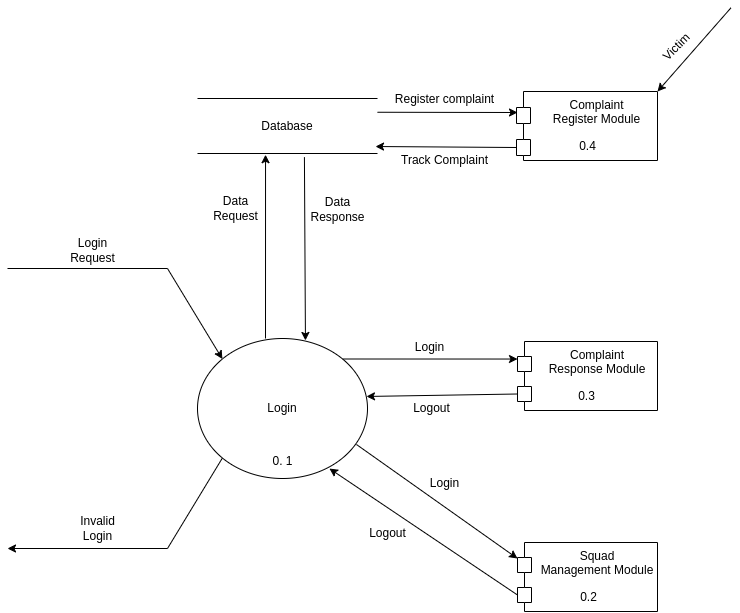

The diagram above was exported from draw.io. Its source (the exported page's mxGraphModel, read from the mxfile embedded in the PNG):
<mxGraphModel dx="1434" dy="783" grid="1" gridSize="10" guides="1" tooltips="1" connect="1" arrows="1" fold="1" page="1" pageScale="1" pageWidth="827" pageHeight="1169" math="0" shadow="0">
  <root>
    <mxCell id="0" />
    <mxCell id="1" parent="0" />
    <mxCell id="jsPVeI7ytuAK9CtYSdAV-1" value="Login" style="ellipse;whiteSpace=wrap;html=1;" parent="1" vertex="1">
      <mxGeometry x="250" y="396" width="170" height="140" as="geometry" />
    </mxCell>
    <mxCell id="jsPVeI7ytuAK9CtYSdAV-3" value="" style="edgeStyle=none;orthogonalLoop=1;jettySize=auto;html=1;rounded=0;entryX=0;entryY=0;entryDx=0;entryDy=0;" parent="1" target="jsPVeI7ytuAK9CtYSdAV-1" edge="1">
      <mxGeometry width="100" relative="1" as="geometry">
        <mxPoint x="60" y="326" as="sourcePoint" />
        <mxPoint x="210" y="396" as="targetPoint" />
        <Array as="points">
          <mxPoint x="220" y="326" />
        </Array>
      </mxGeometry>
    </mxCell>
    <mxCell id="jsPVeI7ytuAK9CtYSdAV-4" value="" style="edgeStyle=none;orthogonalLoop=1;jettySize=auto;html=1;rounded=0;exitX=0;exitY=1;exitDx=0;exitDy=0;" parent="1" source="jsPVeI7ytuAK9CtYSdAV-1" edge="1">
      <mxGeometry width="100" relative="1" as="geometry">
        <mxPoint x="100" y="486" as="sourcePoint" />
        <mxPoint x="60" y="606" as="targetPoint" />
        <Array as="points">
          <mxPoint x="220" y="606" />
        </Array>
      </mxGeometry>
    </mxCell>
    <mxCell id="jsPVeI7ytuAK9CtYSdAV-10" value="" style="edgeStyle=none;orthogonalLoop=1;jettySize=auto;html=1;rounded=0;exitX=1;exitY=0;exitDx=0;exitDy=0;entryX=0;entryY=0.254;entryDx=0;entryDy=0;entryPerimeter=0;" parent="1" source="jsPVeI7ytuAK9CtYSdAV-1" target="D86sx7wyspa-cqtISMKc-4" edge="1">
      <mxGeometry width="100" relative="1" as="geometry">
        <mxPoint x="430" y="407" as="sourcePoint" />
        <mxPoint x="560" y="417" as="targetPoint" />
        <Array as="points" />
      </mxGeometry>
    </mxCell>
    <mxCell id="jsPVeI7ytuAK9CtYSdAV-11" value="" style="edgeStyle=none;orthogonalLoop=1;jettySize=auto;html=1;rounded=0;exitX=0.935;exitY=0.757;exitDx=0;exitDy=0;exitPerimeter=0;entryX=0;entryY=0.232;entryDx=0;entryDy=0;entryPerimeter=0;" parent="1" source="jsPVeI7ytuAK9CtYSdAV-1" target="D86sx7wyspa-cqtISMKc-6" edge="1">
      <mxGeometry width="100" relative="1" as="geometry">
        <mxPoint x="560" y="606" as="sourcePoint" />
        <mxPoint x="550" y="610" as="targetPoint" />
        <Array as="points" />
      </mxGeometry>
    </mxCell>
    <mxCell id="jsPVeI7ytuAK9CtYSdAV-12" value="Login&lt;br&gt;Request" style="text;html=1;align=center;verticalAlign=middle;resizable=0;points=[];autosize=1;strokeColor=none;fillColor=none;" parent="1" vertex="1">
      <mxGeometry x="110" y="288" width="70" height="40" as="geometry" />
    </mxCell>
    <mxCell id="jsPVeI7ytuAK9CtYSdAV-13" value="Invalid&lt;br&gt;Login" style="text;html=1;align=center;verticalAlign=middle;resizable=0;points=[];autosize=1;strokeColor=none;fillColor=none;" parent="1" vertex="1">
      <mxGeometry x="120" y="566" width="60" height="40" as="geometry" />
    </mxCell>
    <mxCell id="jsPVeI7ytuAK9CtYSdAV-14" value="Logout" style="text;html=1;align=center;verticalAlign=middle;resizable=0;points=[];autosize=1;strokeColor=none;fillColor=none;" parent="1" vertex="1">
      <mxGeometry x="410" y="576" width="60" height="30" as="geometry" />
    </mxCell>
    <mxCell id="jsPVeI7ytuAK9CtYSdAV-17" value="Login" style="text;html=1;align=center;verticalAlign=middle;resizable=0;points=[];autosize=1;strokeColor=none;fillColor=none;" parent="1" vertex="1">
      <mxGeometry x="457" y="390" width="50" height="30" as="geometry" />
    </mxCell>
    <mxCell id="jsPVeI7ytuAK9CtYSdAV-18" value="0. 1" style="text;html=1;align=center;verticalAlign=middle;resizable=0;points=[];autosize=1;strokeColor=none;fillColor=none;" parent="1" vertex="1">
      <mxGeometry x="315" y="504" width="40" height="30" as="geometry" />
    </mxCell>
    <mxCell id="zB5RQNQVIBqfSYqidaWU-4" value="" style="edgeStyle=none;orthogonalLoop=1;jettySize=auto;html=1;rounded=0;exitX=0;exitY=0;exitDx=0;exitDy=52.5;exitPerimeter=0;entryX=0.776;entryY=0.929;entryDx=0;entryDy=0;entryPerimeter=0;" parent="1" source="D86sx7wyspa-cqtISMKc-6" target="jsPVeI7ytuAK9CtYSdAV-1" edge="1">
      <mxGeometry width="100" relative="1" as="geometry">
        <mxPoint x="560.98" y="650" as="sourcePoint" />
        <mxPoint x="390" y="536" as="targetPoint" />
        <Array as="points" />
      </mxGeometry>
    </mxCell>
    <mxCell id="zB5RQNQVIBqfSYqidaWU-6" value="" style="edgeStyle=none;orthogonalLoop=1;jettySize=auto;html=1;rounded=0;exitX=0;exitY=0;exitDx=0;exitDy=52.5;exitPerimeter=0;entryX=0.994;entryY=0.414;entryDx=0;entryDy=0;entryPerimeter=0;" parent="1" source="D86sx7wyspa-cqtISMKc-4" target="jsPVeI7ytuAK9CtYSdAV-1" edge="1">
      <mxGeometry width="100" relative="1" as="geometry">
        <mxPoint x="560" y="460" as="sourcePoint" />
        <mxPoint x="440" y="452" as="targetPoint" />
        <Array as="points" />
      </mxGeometry>
    </mxCell>
    <mxCell id="wiPIHEhx2NYUw8NA-F7D-1" value="Database" style="shape=partialRectangle;whiteSpace=wrap;html=1;left=0;right=0;fillColor=none;" parent="1" vertex="1">
      <mxGeometry x="250" y="156" width="180" height="55" as="geometry" />
    </mxCell>
    <mxCell id="wiPIHEhx2NYUw8NA-F7D-2" value="" style="edgeStyle=none;orthogonalLoop=1;jettySize=auto;html=1;rounded=0;entryX=0.378;entryY=1.022;entryDx=0;entryDy=0;entryPerimeter=0;exitX=0.4;exitY=0;exitDx=0;exitDy=0;exitPerimeter=0;" parent="1" source="jsPVeI7ytuAK9CtYSdAV-1" target="wiPIHEhx2NYUw8NA-F7D-1" edge="1">
      <mxGeometry width="100" relative="1" as="geometry">
        <mxPoint x="295" y="376" as="sourcePoint" />
        <mxPoint x="320" y="236" as="targetPoint" />
        <Array as="points" />
      </mxGeometry>
    </mxCell>
    <mxCell id="wiPIHEhx2NYUw8NA-F7D-3" value="" style="edgeStyle=none;orthogonalLoop=1;jettySize=auto;html=1;rounded=0;exitX=0.594;exitY=1.067;exitDx=0;exitDy=0;exitPerimeter=0;entryX=0.635;entryY=0.014;entryDx=0;entryDy=0;entryPerimeter=0;" parent="1" source="wiPIHEhx2NYUw8NA-F7D-1" target="jsPVeI7ytuAK9CtYSdAV-1" edge="1">
      <mxGeometry width="100" relative="1" as="geometry">
        <mxPoint x="320" y="316" as="sourcePoint" />
        <mxPoint x="370" y="386" as="targetPoint" />
        <Array as="points" />
      </mxGeometry>
    </mxCell>
    <mxCell id="wiPIHEhx2NYUw8NA-F7D-4" value="Data&lt;br&gt;Request" style="text;html=1;align=center;verticalAlign=middle;resizable=0;points=[];autosize=1;strokeColor=none;fillColor=none;" parent="1" vertex="1">
      <mxGeometry x="253" y="246" width="70" height="40" as="geometry" />
    </mxCell>
    <mxCell id="wiPIHEhx2NYUw8NA-F7D-5" value="Data&lt;br&gt;Response" style="text;html=1;align=center;verticalAlign=middle;resizable=0;points=[];autosize=1;strokeColor=none;fillColor=none;" parent="1" vertex="1">
      <mxGeometry x="350" y="247" width="80" height="40" as="geometry" />
    </mxCell>
    <mxCell id="wiPIHEhx2NYUw8NA-F7D-7" value="" style="edgeStyle=none;orthogonalLoop=1;jettySize=auto;html=1;rounded=0;exitX=1;exitY=0.25;exitDx=0;exitDy=0;" parent="1" source="wiPIHEhx2NYUw8NA-F7D-1" edge="1">
      <mxGeometry width="100" relative="1" as="geometry">
        <mxPoint x="440" y="236" as="sourcePoint" />
        <mxPoint x="570" y="170" as="targetPoint" />
        <Array as="points" />
      </mxGeometry>
    </mxCell>
    <mxCell id="wiPIHEhx2NYUw8NA-F7D-8" value="" style="edgeStyle=none;orthogonalLoop=1;jettySize=auto;html=1;rounded=0;entryX=0.989;entryY=0.873;entryDx=0;entryDy=0;entryPerimeter=0;exitX=0;exitY=0;exitDx=0;exitDy=56;exitPerimeter=0;" parent="1" source="D86sx7wyspa-cqtISMKc-1" target="wiPIHEhx2NYUw8NA-F7D-1" edge="1">
      <mxGeometry width="100" relative="1" as="geometry">
        <mxPoint x="563.06" y="206" as="sourcePoint" />
        <mxPoint x="460" y="196" as="targetPoint" />
        <Array as="points" />
      </mxGeometry>
    </mxCell>
    <mxCell id="wiPIHEhx2NYUw8NA-F7D-12" value="Login" style="text;html=1;align=center;verticalAlign=middle;resizable=0;points=[];autosize=1;strokeColor=none;fillColor=none;" parent="1" vertex="1">
      <mxGeometry x="472" y="526" width="50" height="30" as="geometry" />
    </mxCell>
    <mxCell id="wiPIHEhx2NYUw8NA-F7D-13" value="Logout" style="text;html=1;align=center;verticalAlign=middle;resizable=0;points=[];autosize=1;strokeColor=none;fillColor=none;" parent="1" vertex="1">
      <mxGeometry x="454" y="451" width="60" height="30" as="geometry" />
    </mxCell>
    <mxCell id="wiPIHEhx2NYUw8NA-F7D-14" value="Register complaint" style="text;html=1;align=center;verticalAlign=middle;resizable=0;points=[];autosize=1;strokeColor=none;fillColor=none;" parent="1" vertex="1">
      <mxGeometry x="437" y="142" width="120" height="30" as="geometry" />
    </mxCell>
    <mxCell id="wiPIHEhx2NYUw8NA-F7D-15" value="Track Complaint" style="text;html=1;align=center;verticalAlign=middle;resizable=0;points=[];autosize=1;strokeColor=none;fillColor=none;" parent="1" vertex="1">
      <mxGeometry x="442" y="203" width="110" height="30" as="geometry" />
    </mxCell>
    <mxCell id="wiPIHEhx2NYUw8NA-F7D-16" value="" style="edgeStyle=none;orthogonalLoop=1;jettySize=auto;html=1;rounded=0;entryX=1;entryY=0;entryDx=0;entryDy=0;" parent="1" target="D86sx7wyspa-cqtISMKc-1" edge="1">
      <mxGeometry width="100" relative="1" as="geometry">
        <mxPoint x="783.5" y="65.28" as="sourcePoint" />
        <mxPoint x="750" y="130" as="targetPoint" />
        <Array as="points" />
      </mxGeometry>
    </mxCell>
    <mxCell id="wiPIHEhx2NYUw8NA-F7D-17" value="Victim" style="text;html=1;align=center;verticalAlign=middle;resizable=0;points=[];autosize=1;strokeColor=none;fillColor=none;rotation=-45;" parent="1" vertex="1">
      <mxGeometry x="699" y="90" width="60" height="30" as="geometry" />
    </mxCell>
    <mxCell id="D86sx7wyspa-cqtISMKc-1" value="Complaint&lt;br&gt;Register Module" style="shape=module;align=left;spacingLeft=20;align=center;verticalAlign=top;whiteSpace=wrap;html=1;jettyWidth=14;jettyHeight=16;" parent="1" vertex="1">
      <mxGeometry x="569" y="149" width="141" height="69" as="geometry" />
    </mxCell>
    <mxCell id="D86sx7wyspa-cqtISMKc-2" value="0.4" style="text;html=1;align=center;verticalAlign=middle;resizable=0;points=[];autosize=1;strokeColor=none;fillColor=none;" parent="1" vertex="1">
      <mxGeometry x="620" y="189" width="40" height="30" as="geometry" />
    </mxCell>
    <mxCell id="D86sx7wyspa-cqtISMKc-4" value="Complaint&lt;br&gt;Response Module" style="shape=module;align=left;spacingLeft=20;align=center;verticalAlign=top;whiteSpace=wrap;html=1;jettyWidth=14;jettyHeight=15;" parent="1" vertex="1">
      <mxGeometry x="570" y="399" width="140" height="69" as="geometry" />
    </mxCell>
    <mxCell id="D86sx7wyspa-cqtISMKc-5" value="0.3" style="text;html=1;align=center;verticalAlign=middle;resizable=0;points=[];autosize=1;strokeColor=none;fillColor=none;" parent="1" vertex="1">
      <mxGeometry x="619" y="439" width="40" height="30" as="geometry" />
    </mxCell>
    <mxCell id="D86sx7wyspa-cqtISMKc-6" value="Squad&lt;br&gt;Management Module" style="shape=module;align=left;spacingLeft=20;align=center;verticalAlign=top;whiteSpace=wrap;html=1;jettyWidth=14;jettyHeight=15;" parent="1" vertex="1">
      <mxGeometry x="570" y="600" width="140" height="69" as="geometry" />
    </mxCell>
    <mxCell id="D86sx7wyspa-cqtISMKc-8" value="0.2" style="text;html=1;align=center;verticalAlign=middle;resizable=0;points=[];autosize=1;strokeColor=none;fillColor=none;" parent="1" vertex="1">
      <mxGeometry x="621" y="640" width="40" height="30" as="geometry" />
    </mxCell>
  </root>
</mxGraphModel>